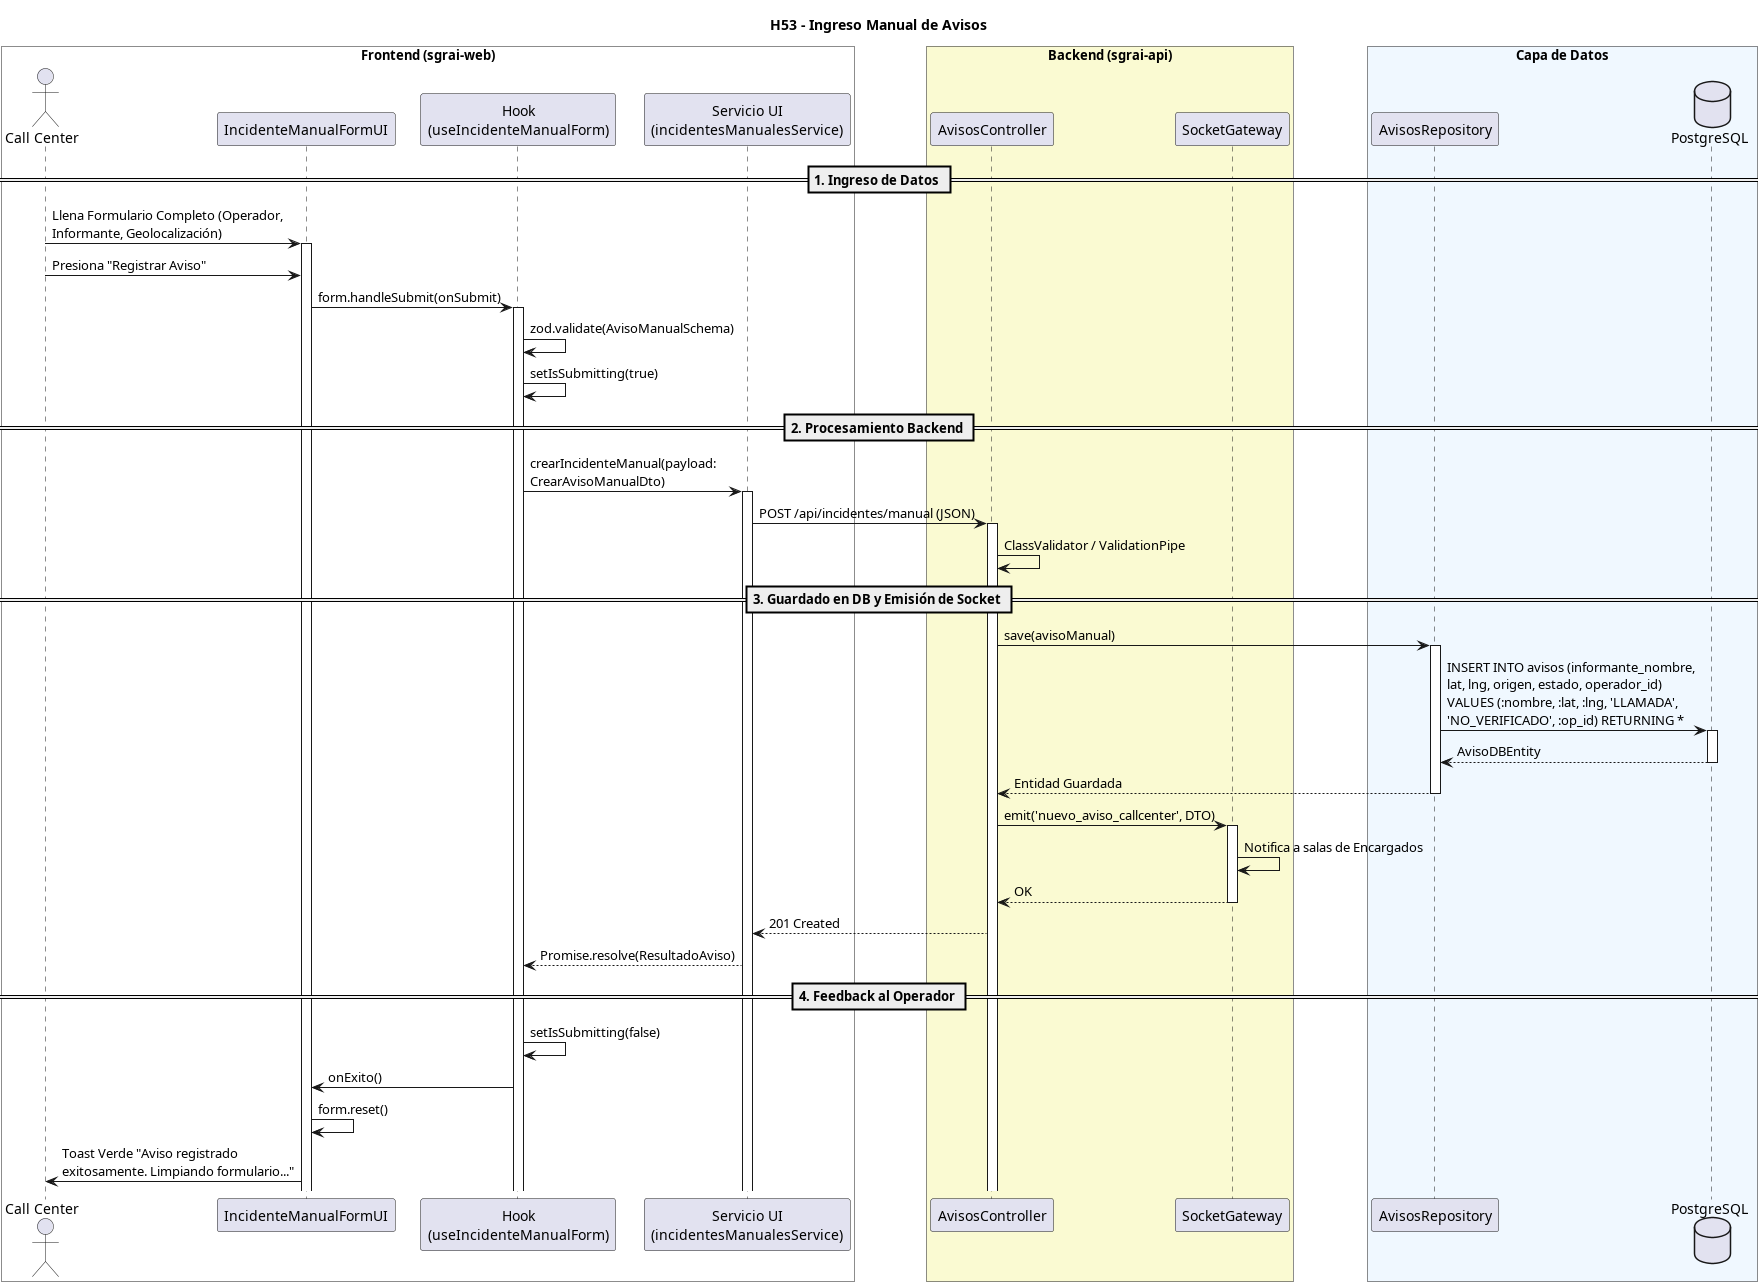

The diagram above was rendered by PlantUML. Its source (embedded in the PNG):
@startuml
title H53 - Ingreso Manual de Avisos
skinparam maxMessageSize 250

box "Frontend (sgrai-web)" #White
actor "Call Center" as user
participant "IncidenteManualFormUI" as view
participant "Hook\n(useIncidenteManualForm)" as hook
participant "Servicio UI\n(incidentesManualesService)" as service
end box

box "Backend (sgrai-api)" #LightGoldenRodYellow
participant "AvisosController" as controller
participant "SocketGateway" as socket
end box

box "Capa de Datos" #F0F8FF
participant "AvisosRepository" as repository
database "PostgreSQL" as db
end box

== 1. Ingreso de Datos ==

user -> view ++: Llena Formulario Completo (Operador, Informante, Geolocalización)
user -> view: Presiona "Registrar Aviso"
view -> hook ++: form.handleSubmit(onSubmit)
hook -> hook: zod.validate(AvisoManualSchema)
hook -> hook: setIsSubmitting(true)

== 2. Procesamiento Backend ==

hook -> service ++: crearIncidenteManual(payload: CrearAvisoManualDto)
service -> controller ++: POST /api/incidentes/manual (JSON)

controller -> controller: ClassValidator / ValidationPipe

== 3. Guardado en DB y Emisión de Socket ==

controller -> repository ++: save(avisoManual)
repository -> db ++: INSERT INTO avisos (informante_nombre, lat, lng, origen, estado, operador_id) \nVALUES (:nombre, :lat, :lng, 'LLAMADA', 'NO_VERIFICADO', :op_id) RETURNING *
return AvisoDBEntity
return Entidad Guardada

controller -> socket ++: emit('nuevo_aviso_callcenter', DTO)
socket -> socket: Notifica a salas de Encargados
return OK

controller --> service: 201 Created
service --> hook: Promise.resolve(ResultadoAviso)

== 4. Feedback al Operador ==

hook -> hook: setIsSubmitting(false)
hook -> view: onExito()
view -> view: form.reset()
view -> user: Toast Verde "Aviso registrado exitosamente. Limpiando formulario..."
@enduml